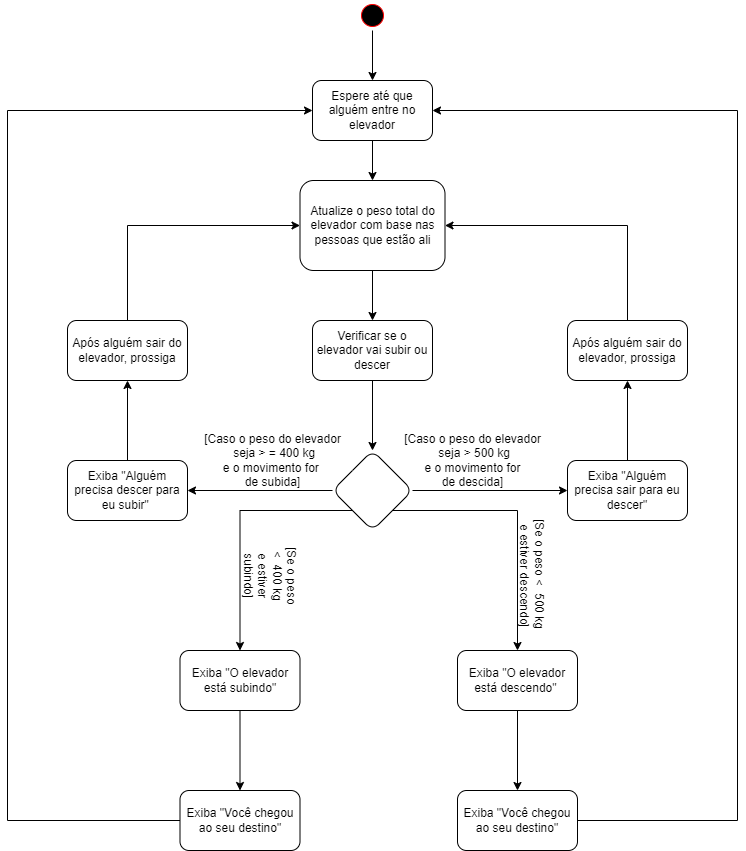

The diagram above was exported from draw.io. Its source (the exported page's mxGraphModel, read from the mxfile embedded in the PNG):
<mxGraphModel dx="868" dy="482" grid="1" gridSize="10" guides="1" tooltips="1" connect="1" arrows="1" fold="1" page="1" pageScale="1" pageWidth="827" pageHeight="1169" math="0" shadow="0">
  <root>
    <mxCell id="0" />
    <mxCell id="1" parent="0" />
    <mxCell id="6--o24YFUywH2frQkwj4-4" value="" style="edgeStyle=orthogonalEdgeStyle;rounded=0;orthogonalLoop=1;jettySize=auto;html=1;" edge="1" parent="1" source="6--o24YFUywH2frQkwj4-1" target="6--o24YFUywH2frQkwj4-3">
      <mxGeometry relative="1" as="geometry" />
    </mxCell>
    <mxCell id="6--o24YFUywH2frQkwj4-1" value="" style="ellipse;html=1;shape=startState;fillColor=#000000;strokeColor=#ff0000;" vertex="1" parent="1">
      <mxGeometry x="400" width="30" height="30" as="geometry" />
    </mxCell>
    <mxCell id="6--o24YFUywH2frQkwj4-6" value="" style="edgeStyle=orthogonalEdgeStyle;rounded=0;orthogonalLoop=1;jettySize=auto;html=1;" edge="1" parent="1" source="6--o24YFUywH2frQkwj4-3" target="6--o24YFUywH2frQkwj4-5">
      <mxGeometry relative="1" as="geometry" />
    </mxCell>
    <mxCell id="6--o24YFUywH2frQkwj4-3" value="Espere até que alguém entre no elevador" style="rounded=1;whiteSpace=wrap;html=1;" vertex="1" parent="1">
      <mxGeometry x="355" y="80" width="120" height="60" as="geometry" />
    </mxCell>
    <mxCell id="6--o24YFUywH2frQkwj4-8" value="" style="edgeStyle=orthogonalEdgeStyle;rounded=0;orthogonalLoop=1;jettySize=auto;html=1;" edge="1" parent="1" source="6--o24YFUywH2frQkwj4-5" target="6--o24YFUywH2frQkwj4-7">
      <mxGeometry relative="1" as="geometry" />
    </mxCell>
    <mxCell id="6--o24YFUywH2frQkwj4-5" value="Atualize o peso total do elevador com base nas pessoas que estão ali" style="whiteSpace=wrap;html=1;rounded=1;" vertex="1" parent="1">
      <mxGeometry x="342.5" y="180" width="145" height="90" as="geometry" />
    </mxCell>
    <mxCell id="6--o24YFUywH2frQkwj4-10" value="" style="edgeStyle=orthogonalEdgeStyle;rounded=0;orthogonalLoop=1;jettySize=auto;html=1;" edge="1" parent="1" source="6--o24YFUywH2frQkwj4-7" target="6--o24YFUywH2frQkwj4-9">
      <mxGeometry relative="1" as="geometry" />
    </mxCell>
    <mxCell id="6--o24YFUywH2frQkwj4-7" value="Verificar se o elevador vai subir ou descer" style="whiteSpace=wrap;html=1;rounded=1;" vertex="1" parent="1">
      <mxGeometry x="355" y="320" width="120" height="60" as="geometry" />
    </mxCell>
    <mxCell id="6--o24YFUywH2frQkwj4-12" value="" style="edgeStyle=orthogonalEdgeStyle;rounded=0;orthogonalLoop=1;jettySize=auto;html=1;" edge="1" parent="1" source="6--o24YFUywH2frQkwj4-9" target="6--o24YFUywH2frQkwj4-11">
      <mxGeometry relative="1" as="geometry" />
    </mxCell>
    <mxCell id="6--o24YFUywH2frQkwj4-19" value="" style="edgeStyle=orthogonalEdgeStyle;rounded=0;orthogonalLoop=1;jettySize=auto;html=1;" edge="1" parent="1" source="6--o24YFUywH2frQkwj4-9" target="6--o24YFUywH2frQkwj4-18">
      <mxGeometry relative="1" as="geometry" />
    </mxCell>
    <mxCell id="6--o24YFUywH2frQkwj4-25" style="edgeStyle=orthogonalEdgeStyle;rounded=0;orthogonalLoop=1;jettySize=auto;html=1;exitX=1;exitY=1;exitDx=0;exitDy=0;" edge="1" parent="1" source="6--o24YFUywH2frQkwj4-9" target="6--o24YFUywH2frQkwj4-26">
      <mxGeometry relative="1" as="geometry">
        <mxPoint x="550" y="610" as="targetPoint" />
      </mxGeometry>
    </mxCell>
    <mxCell id="6--o24YFUywH2frQkwj4-27" style="edgeStyle=orthogonalEdgeStyle;rounded=0;orthogonalLoop=1;jettySize=auto;html=1;exitX=0;exitY=1;exitDx=0;exitDy=0;" edge="1" parent="1" source="6--o24YFUywH2frQkwj4-9" target="6--o24YFUywH2frQkwj4-28">
      <mxGeometry relative="1" as="geometry">
        <mxPoint x="280" y="590" as="targetPoint" />
      </mxGeometry>
    </mxCell>
    <mxCell id="6--o24YFUywH2frQkwj4-9" value="" style="rhombus;whiteSpace=wrap;html=1;rounded=1;" vertex="1" parent="1">
      <mxGeometry x="375" y="450" width="80" height="80" as="geometry" />
    </mxCell>
    <mxCell id="6--o24YFUywH2frQkwj4-16" value="" style="edgeStyle=orthogonalEdgeStyle;rounded=0;orthogonalLoop=1;jettySize=auto;html=1;" edge="1" parent="1" source="6--o24YFUywH2frQkwj4-11" target="6--o24YFUywH2frQkwj4-15">
      <mxGeometry relative="1" as="geometry" />
    </mxCell>
    <mxCell id="6--o24YFUywH2frQkwj4-11" value="Exiba &quot;Alguém precisa descer para eu subir&quot;&amp;nbsp;" style="whiteSpace=wrap;html=1;rounded=1;" vertex="1" parent="1">
      <mxGeometry x="110" y="460" width="120" height="60" as="geometry" />
    </mxCell>
    <mxCell id="6--o24YFUywH2frQkwj4-13" value="[Caso o peso do elevador&lt;br&gt;&amp;nbsp;seja &amp;gt; = 400 kg&lt;br&gt;e o movimento for &lt;br&gt;de subida]" style="text;html=1;align=center;verticalAlign=middle;resizable=0;points=[];autosize=1;strokeColor=none;fillColor=none;" vertex="1" parent="1">
      <mxGeometry x="240" y="430" width="150" height="60" as="geometry" />
    </mxCell>
    <mxCell id="6--o24YFUywH2frQkwj4-17" style="edgeStyle=orthogonalEdgeStyle;rounded=0;orthogonalLoop=1;jettySize=auto;html=1;entryX=0;entryY=0.5;entryDx=0;entryDy=0;" edge="1" parent="1" source="6--o24YFUywH2frQkwj4-15" target="6--o24YFUywH2frQkwj4-5">
      <mxGeometry relative="1" as="geometry">
        <Array as="points">
          <mxPoint x="170" y="225" />
        </Array>
      </mxGeometry>
    </mxCell>
    <mxCell id="6--o24YFUywH2frQkwj4-15" value="Após alguém sair do elevador, prossiga" style="whiteSpace=wrap;html=1;rounded=1;" vertex="1" parent="1">
      <mxGeometry x="110" y="320" width="120" height="60" as="geometry" />
    </mxCell>
    <mxCell id="6--o24YFUywH2frQkwj4-22" value="" style="edgeStyle=orthogonalEdgeStyle;rounded=0;orthogonalLoop=1;jettySize=auto;html=1;" edge="1" parent="1" source="6--o24YFUywH2frQkwj4-18" target="6--o24YFUywH2frQkwj4-21">
      <mxGeometry relative="1" as="geometry" />
    </mxCell>
    <mxCell id="6--o24YFUywH2frQkwj4-18" value="Exiba &quot;Alguém precisa sair para eu descer&quot;" style="whiteSpace=wrap;html=1;rounded=1;" vertex="1" parent="1">
      <mxGeometry x="610" y="460" width="120" height="60" as="geometry" />
    </mxCell>
    <mxCell id="6--o24YFUywH2frQkwj4-20" value="[Caso o peso do elevador&lt;br&gt;&amp;nbsp;seja &amp;gt; 500 kg&lt;br&gt;e o movimento for&lt;br&gt;de descida]" style="text;html=1;align=center;verticalAlign=middle;resizable=0;points=[];autosize=1;strokeColor=none;fillColor=none;" vertex="1" parent="1">
      <mxGeometry x="440" y="430" width="150" height="60" as="geometry" />
    </mxCell>
    <mxCell id="6--o24YFUywH2frQkwj4-23" style="edgeStyle=orthogonalEdgeStyle;rounded=0;orthogonalLoop=1;jettySize=auto;html=1;entryX=1;entryY=0.5;entryDx=0;entryDy=0;" edge="1" parent="1" source="6--o24YFUywH2frQkwj4-21" target="6--o24YFUywH2frQkwj4-5">
      <mxGeometry relative="1" as="geometry">
        <Array as="points">
          <mxPoint x="670" y="225" />
        </Array>
      </mxGeometry>
    </mxCell>
    <mxCell id="6--o24YFUywH2frQkwj4-21" value="&lt;span&gt;Após alguém sair do elevador, prossiga&lt;/span&gt;" style="whiteSpace=wrap;html=1;rounded=1;" vertex="1" parent="1">
      <mxGeometry x="610" y="320" width="120" height="60" as="geometry" />
    </mxCell>
    <mxCell id="6--o24YFUywH2frQkwj4-33" value="" style="edgeStyle=orthogonalEdgeStyle;rounded=0;orthogonalLoop=1;jettySize=auto;html=1;" edge="1" parent="1" source="6--o24YFUywH2frQkwj4-26" target="6--o24YFUywH2frQkwj4-32">
      <mxGeometry relative="1" as="geometry" />
    </mxCell>
    <mxCell id="6--o24YFUywH2frQkwj4-26" value="Exiba &quot;O elevador está descendo&quot;&amp;nbsp;" style="rounded=1;whiteSpace=wrap;html=1;" vertex="1" parent="1">
      <mxGeometry x="500" y="650" width="120" height="60" as="geometry" />
    </mxCell>
    <mxCell id="6--o24YFUywH2frQkwj4-35" value="" style="edgeStyle=orthogonalEdgeStyle;rounded=0;orthogonalLoop=1;jettySize=auto;html=1;" edge="1" parent="1" source="6--o24YFUywH2frQkwj4-28" target="6--o24YFUywH2frQkwj4-34">
      <mxGeometry relative="1" as="geometry" />
    </mxCell>
    <mxCell id="6--o24YFUywH2frQkwj4-28" value="Exiba &quot;O elevador está subindo&quot;" style="rounded=1;whiteSpace=wrap;html=1;" vertex="1" parent="1">
      <mxGeometry x="222.5" y="650" width="120" height="60" as="geometry" />
    </mxCell>
    <mxCell id="6--o24YFUywH2frQkwj4-29" value="[Se o peso &amp;lt;&amp;nbsp; 400 kg e estiver subindo]" style="text;html=1;strokeColor=none;fillColor=none;align=center;verticalAlign=middle;whiteSpace=wrap;rounded=0;rotation=90;" vertex="1" parent="1">
      <mxGeometry x="282.5" y="560" width="60" height="30" as="geometry" />
    </mxCell>
    <mxCell id="6--o24YFUywH2frQkwj4-31" value="&lt;span&gt;[Se o peso &amp;lt;&amp;nbsp; 500 kg &lt;br&gt;e estiver descendo]&lt;/span&gt;" style="text;html=1;align=center;verticalAlign=middle;resizable=0;points=[];autosize=1;strokeColor=none;fillColor=none;rotation=90;" vertex="1" parent="1">
      <mxGeometry x="510" y="560" width="130" height="30" as="geometry" />
    </mxCell>
    <mxCell id="6--o24YFUywH2frQkwj4-37" style="edgeStyle=orthogonalEdgeStyle;rounded=0;orthogonalLoop=1;jettySize=auto;html=1;entryX=1;entryY=0.5;entryDx=0;entryDy=0;" edge="1" parent="1" source="6--o24YFUywH2frQkwj4-32" target="6--o24YFUywH2frQkwj4-3">
      <mxGeometry relative="1" as="geometry">
        <Array as="points">
          <mxPoint x="780" y="820" />
          <mxPoint x="780" y="110" />
        </Array>
      </mxGeometry>
    </mxCell>
    <mxCell id="6--o24YFUywH2frQkwj4-32" value="Exiba &quot;Você chegou ao seu destino&quot;" style="whiteSpace=wrap;html=1;rounded=1;" vertex="1" parent="1">
      <mxGeometry x="500" y="790" width="120" height="60" as="geometry" />
    </mxCell>
    <mxCell id="6--o24YFUywH2frQkwj4-36" style="edgeStyle=orthogonalEdgeStyle;rounded=0;orthogonalLoop=1;jettySize=auto;html=1;entryX=0;entryY=0.5;entryDx=0;entryDy=0;" edge="1" parent="1" source="6--o24YFUywH2frQkwj4-34" target="6--o24YFUywH2frQkwj4-3">
      <mxGeometry relative="1" as="geometry">
        <Array as="points">
          <mxPoint x="50" y="820" />
          <mxPoint x="50" y="110" />
        </Array>
      </mxGeometry>
    </mxCell>
    <mxCell id="6--o24YFUywH2frQkwj4-34" value="&lt;span&gt;Exiba &quot;Você chegou ao seu destino&quot;&lt;/span&gt;" style="whiteSpace=wrap;html=1;rounded=1;" vertex="1" parent="1">
      <mxGeometry x="222.5" y="790" width="120" height="60" as="geometry" />
    </mxCell>
  </root>
</mxGraphModel>